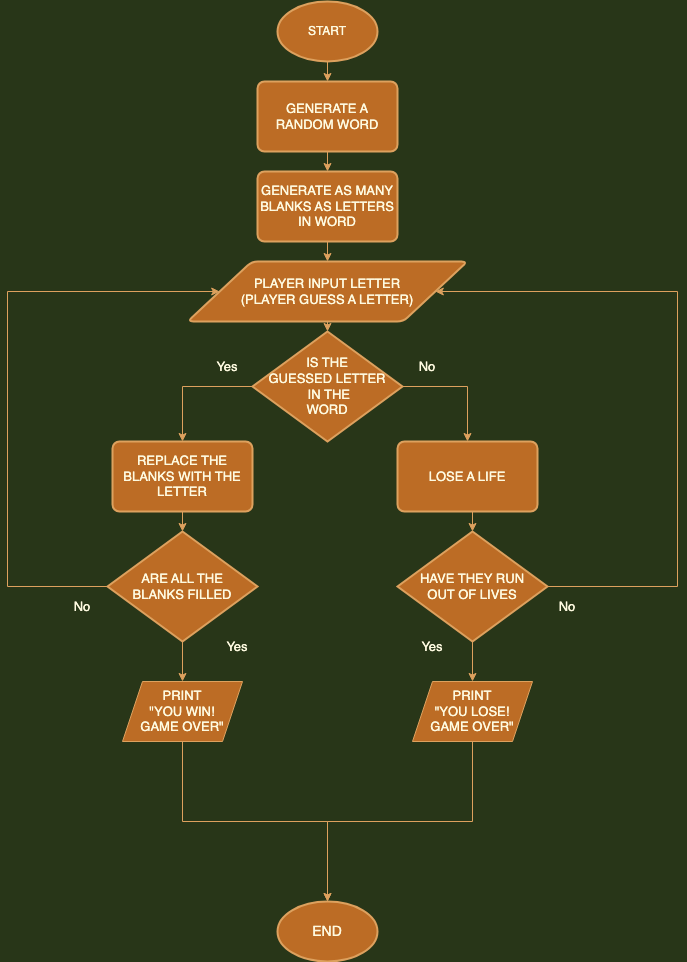

The diagram above was exported from draw.io. Its source (the exported page's mxGraphModel, read from the mxfile embedded in the PNG):
<mxGraphModel dx="1802" dy="1126" grid="1" gridSize="10" guides="1" tooltips="1" connect="1" arrows="1" fold="1" page="1" pageScale="1" pageWidth="850" pageHeight="1100" background="#283618" math="0" shadow="0">
  <root>
    <mxCell id="0" />
    <mxCell id="1" parent="0" />
    <mxCell id="WD0X5ty1XRfFMIA3NqhK-52" style="edgeStyle=orthogonalEdgeStyle;rounded=0;orthogonalLoop=1;jettySize=auto;html=1;exitX=0.5;exitY=1;exitDx=0;exitDy=0;exitPerimeter=0;entryX=0.5;entryY=0;entryDx=0;entryDy=0;fontSize=13;labelBackgroundColor=#283618;strokeColor=#DDA15E;fontColor=#FEFAE0;" edge="1" parent="1" source="WD0X5ty1XRfFMIA3NqhK-1" target="WD0X5ty1XRfFMIA3NqhK-49">
      <mxGeometry relative="1" as="geometry" />
    </mxCell>
    <mxCell id="WD0X5ty1XRfFMIA3NqhK-1" value="START" style="strokeWidth=2;html=1;shape=mxgraph.flowchart.start_1;whiteSpace=wrap;fillColor=#BC6C25;strokeColor=#DDA15E;fontColor=#FEFAE0;" vertex="1" parent="1">
      <mxGeometry x="320" y="40" width="100" height="60" as="geometry" />
    </mxCell>
    <mxCell id="WD0X5ty1XRfFMIA3NqhK-38" style="edgeStyle=orthogonalEdgeStyle;rounded=0;orthogonalLoop=1;jettySize=auto;html=1;exitX=1;exitY=0.5;exitDx=0;exitDy=0;exitPerimeter=0;entryX=1;entryY=0.5;entryDx=0;entryDy=0;fontSize=13;labelBackgroundColor=#283618;strokeColor=#DDA15E;fontColor=#FEFAE0;" edge="1" parent="1" source="WD0X5ty1XRfFMIA3NqhK-26">
      <mxGeometry relative="1" as="geometry">
        <mxPoint x="410.04999999999995" y="182.5" as="targetPoint" />
        <Array as="points">
          <mxPoint x="840" y="610" />
          <mxPoint x="840" y="182" />
        </Array>
      </mxGeometry>
    </mxCell>
    <mxCell id="WD0X5ty1XRfFMIA3NqhK-28" value="END" style="strokeWidth=2;html=1;shape=mxgraph.flowchart.start_1;whiteSpace=wrap;fontSize=14;fillColor=#BC6C25;strokeColor=#DDA15E;fontColor=#FEFAE0;" vertex="1" parent="1">
      <mxGeometry x="320" y="940" width="100" height="60" as="geometry" />
    </mxCell>
    <mxCell id="WD0X5ty1XRfFMIA3NqhK-53" style="edgeStyle=orthogonalEdgeStyle;rounded=0;orthogonalLoop=1;jettySize=auto;html=1;exitX=0.5;exitY=1;exitDx=0;exitDy=0;entryX=0.5;entryY=0;entryDx=0;entryDy=0;fontSize=13;labelBackgroundColor=#283618;strokeColor=#DDA15E;fontColor=#FEFAE0;" edge="1" parent="1" source="WD0X5ty1XRfFMIA3NqhK-49" target="WD0X5ty1XRfFMIA3NqhK-50">
      <mxGeometry relative="1" as="geometry" />
    </mxCell>
    <mxCell id="WD0X5ty1XRfFMIA3NqhK-49" value="GENERATE A RANDOM WORD" style="rounded=1;whiteSpace=wrap;html=1;absoluteArcSize=1;arcSize=14;strokeWidth=2;fontSize=13;fillColor=#BC6C25;strokeColor=#DDA15E;fontColor=#FEFAE0;" vertex="1" parent="1">
      <mxGeometry x="300" y="120" width="140" height="70" as="geometry" />
    </mxCell>
    <mxCell id="WD0X5ty1XRfFMIA3NqhK-54" style="edgeStyle=orthogonalEdgeStyle;rounded=0;orthogonalLoop=1;jettySize=auto;html=1;exitX=0.5;exitY=1;exitDx=0;exitDy=0;entryX=0.5;entryY=0;entryDx=0;entryDy=0;fontSize=13;labelBackgroundColor=#283618;strokeColor=#DDA15E;fontColor=#FEFAE0;" edge="1" parent="1" source="WD0X5ty1XRfFMIA3NqhK-50" target="WD0X5ty1XRfFMIA3NqhK-51">
      <mxGeometry relative="1" as="geometry" />
    </mxCell>
    <mxCell id="WD0X5ty1XRfFMIA3NqhK-50" value="GENERATE AS MANY BLANKS AS LETTERS IN WORD" style="rounded=1;whiteSpace=wrap;html=1;absoluteArcSize=1;arcSize=14;strokeWidth=2;fontSize=13;fillColor=#BC6C25;strokeColor=#DDA15E;fontColor=#FEFAE0;" vertex="1" parent="1">
      <mxGeometry x="300" y="210" width="140" height="70" as="geometry" />
    </mxCell>
    <mxCell id="WD0X5ty1XRfFMIA3NqhK-56" style="edgeStyle=orthogonalEdgeStyle;rounded=0;orthogonalLoop=1;jettySize=auto;html=1;exitX=0.5;exitY=1;exitDx=0;exitDy=0;entryX=0.5;entryY=0;entryDx=0;entryDy=0;entryPerimeter=0;fontSize=13;labelBackgroundColor=#283618;strokeColor=#DDA15E;fontColor=#FEFAE0;" edge="1" parent="1" source="WD0X5ty1XRfFMIA3NqhK-51" target="WD0X5ty1XRfFMIA3NqhK-55">
      <mxGeometry relative="1" as="geometry" />
    </mxCell>
    <mxCell id="WD0X5ty1XRfFMIA3NqhK-51" value="PLAYER INPUT LETTER&lt;br&gt;(PLAYER GUESS A LETTER)" style="shape=parallelogram;html=1;strokeWidth=2;perimeter=parallelogramPerimeter;whiteSpace=wrap;rounded=1;arcSize=12;size=0.23;fontSize=13;fillColor=#BC6C25;strokeColor=#DDA15E;fontColor=#FEFAE0;" vertex="1" parent="1">
      <mxGeometry x="230" y="300" width="280" height="60" as="geometry" />
    </mxCell>
    <mxCell id="WD0X5ty1XRfFMIA3NqhK-60" style="edgeStyle=orthogonalEdgeStyle;rounded=0;orthogonalLoop=1;jettySize=auto;html=1;exitX=0;exitY=0.5;exitDx=0;exitDy=0;exitPerimeter=0;entryX=0.5;entryY=0;entryDx=0;entryDy=0;fontSize=13;labelBackgroundColor=#283618;strokeColor=#DDA15E;fontColor=#FEFAE0;" edge="1" parent="1" source="WD0X5ty1XRfFMIA3NqhK-55" target="WD0X5ty1XRfFMIA3NqhK-59">
      <mxGeometry relative="1" as="geometry" />
    </mxCell>
    <mxCell id="WD0X5ty1XRfFMIA3NqhK-62" style="edgeStyle=orthogonalEdgeStyle;rounded=0;orthogonalLoop=1;jettySize=auto;html=1;exitX=1;exitY=0.5;exitDx=0;exitDy=0;exitPerimeter=0;entryX=0.5;entryY=0;entryDx=0;entryDy=0;fontSize=13;labelBackgroundColor=#283618;strokeColor=#DDA15E;fontColor=#FEFAE0;" edge="1" parent="1" source="WD0X5ty1XRfFMIA3NqhK-55" target="WD0X5ty1XRfFMIA3NqhK-61">
      <mxGeometry relative="1" as="geometry" />
    </mxCell>
    <mxCell id="WD0X5ty1XRfFMIA3NqhK-55" value="IS THE &lt;br&gt;GUESSED LETTER&lt;br&gt;&amp;nbsp;IN THE &lt;br&gt;WORD" style="strokeWidth=2;html=1;shape=mxgraph.flowchart.decision;whiteSpace=wrap;fontSize=13;fillColor=#BC6C25;strokeColor=#DDA15E;fontColor=#FEFAE0;" vertex="1" parent="1">
      <mxGeometry x="295" y="370" width="150" height="110" as="geometry" />
    </mxCell>
    <mxCell id="WD0X5ty1XRfFMIA3NqhK-57" value="Yes" style="text;html=1;strokeColor=none;fillColor=none;align=center;verticalAlign=middle;whiteSpace=wrap;rounded=0;fontSize=13;fontColor=#FEFAE0;" vertex="1" parent="1">
      <mxGeometry x="240" y="390" width="60" height="30" as="geometry" />
    </mxCell>
    <mxCell id="WD0X5ty1XRfFMIA3NqhK-58" value="No" style="text;html=1;strokeColor=none;fillColor=none;align=center;verticalAlign=middle;whiteSpace=wrap;rounded=0;fontSize=13;fontColor=#FEFAE0;" vertex="1" parent="1">
      <mxGeometry x="440" y="390" width="60" height="30" as="geometry" />
    </mxCell>
    <mxCell id="WD0X5ty1XRfFMIA3NqhK-66" style="edgeStyle=orthogonalEdgeStyle;rounded=0;orthogonalLoop=1;jettySize=auto;html=1;exitX=0.5;exitY=1;exitDx=0;exitDy=0;entryX=0.5;entryY=0;entryDx=0;entryDy=0;entryPerimeter=0;fontSize=13;labelBackgroundColor=#283618;strokeColor=#DDA15E;fontColor=#FEFAE0;" edge="1" parent="1" source="WD0X5ty1XRfFMIA3NqhK-59" target="WD0X5ty1XRfFMIA3NqhK-63">
      <mxGeometry relative="1" as="geometry" />
    </mxCell>
    <mxCell id="WD0X5ty1XRfFMIA3NqhK-59" value="REPLACE THE BLANKS WITH THE LETTER" style="rounded=1;whiteSpace=wrap;html=1;absoluteArcSize=1;arcSize=14;strokeWidth=2;fontSize=13;fillColor=#BC6C25;strokeColor=#DDA15E;fontColor=#FEFAE0;" vertex="1" parent="1">
      <mxGeometry x="155" y="480" width="140" height="70" as="geometry" />
    </mxCell>
    <mxCell id="WD0X5ty1XRfFMIA3NqhK-65" style="edgeStyle=orthogonalEdgeStyle;rounded=0;orthogonalLoop=1;jettySize=auto;html=1;exitX=0.5;exitY=1;exitDx=0;exitDy=0;entryX=0.5;entryY=0;entryDx=0;entryDy=0;entryPerimeter=0;fontSize=13;labelBackgroundColor=#283618;strokeColor=#DDA15E;fontColor=#FEFAE0;" edge="1" parent="1" source="WD0X5ty1XRfFMIA3NqhK-61" target="WD0X5ty1XRfFMIA3NqhK-64">
      <mxGeometry relative="1" as="geometry" />
    </mxCell>
    <mxCell id="WD0X5ty1XRfFMIA3NqhK-61" value="LOSE A LIFE" style="rounded=1;whiteSpace=wrap;html=1;absoluteArcSize=1;arcSize=14;strokeWidth=2;fontSize=13;fillColor=#BC6C25;strokeColor=#DDA15E;fontColor=#FEFAE0;" vertex="1" parent="1">
      <mxGeometry x="440" y="480" width="140" height="70" as="geometry" />
    </mxCell>
    <mxCell id="WD0X5ty1XRfFMIA3NqhK-68" style="edgeStyle=orthogonalEdgeStyle;rounded=0;orthogonalLoop=1;jettySize=auto;html=1;exitX=0;exitY=0.5;exitDx=0;exitDy=0;exitPerimeter=0;entryX=0;entryY=0.5;entryDx=0;entryDy=0;fontSize=13;labelBackgroundColor=#283618;strokeColor=#DDA15E;fontColor=#FEFAE0;" edge="1" parent="1" source="WD0X5ty1XRfFMIA3NqhK-63" target="WD0X5ty1XRfFMIA3NqhK-51">
      <mxGeometry relative="1" as="geometry">
        <Array as="points">
          <mxPoint x="50" y="625" />
          <mxPoint x="50" y="330" />
        </Array>
      </mxGeometry>
    </mxCell>
    <mxCell id="WD0X5ty1XRfFMIA3NqhK-76" style="edgeStyle=orthogonalEdgeStyle;rounded=0;orthogonalLoop=1;jettySize=auto;html=1;exitX=0.5;exitY=1;exitDx=0;exitDy=0;exitPerimeter=0;entryX=0.5;entryY=0;entryDx=0;entryDy=0;fontSize=13;labelBackgroundColor=#283618;strokeColor=#DDA15E;fontColor=#FEFAE0;" edge="1" parent="1" source="WD0X5ty1XRfFMIA3NqhK-63" target="WD0X5ty1XRfFMIA3NqhK-75">
      <mxGeometry relative="1" as="geometry" />
    </mxCell>
    <mxCell id="WD0X5ty1XRfFMIA3NqhK-63" value="ARE ALL THE &lt;br&gt;BLANKS FILLED" style="strokeWidth=2;html=1;shape=mxgraph.flowchart.decision;whiteSpace=wrap;fontSize=13;fillColor=#BC6C25;strokeColor=#DDA15E;fontColor=#FEFAE0;" vertex="1" parent="1">
      <mxGeometry x="150" y="570" width="150" height="110" as="geometry" />
    </mxCell>
    <mxCell id="WD0X5ty1XRfFMIA3NqhK-71" style="edgeStyle=orthogonalEdgeStyle;rounded=0;orthogonalLoop=1;jettySize=auto;html=1;exitX=1;exitY=0.5;exitDx=0;exitDy=0;exitPerimeter=0;entryX=1;entryY=0.5;entryDx=0;entryDy=0;fontSize=13;labelBackgroundColor=#283618;strokeColor=#DDA15E;fontColor=#FEFAE0;" edge="1" parent="1" source="WD0X5ty1XRfFMIA3NqhK-64" target="WD0X5ty1XRfFMIA3NqhK-51">
      <mxGeometry relative="1" as="geometry">
        <Array as="points">
          <mxPoint x="720" y="625" />
          <mxPoint x="720" y="330" />
        </Array>
      </mxGeometry>
    </mxCell>
    <mxCell id="WD0X5ty1XRfFMIA3NqhK-78" style="edgeStyle=orthogonalEdgeStyle;rounded=0;orthogonalLoop=1;jettySize=auto;html=1;exitX=0.5;exitY=1;exitDx=0;exitDy=0;exitPerimeter=0;entryX=0.5;entryY=0;entryDx=0;entryDy=0;fontSize=13;labelBackgroundColor=#283618;strokeColor=#DDA15E;fontColor=#FEFAE0;" edge="1" parent="1" source="WD0X5ty1XRfFMIA3NqhK-64" target="WD0X5ty1XRfFMIA3NqhK-77">
      <mxGeometry relative="1" as="geometry" />
    </mxCell>
    <mxCell id="WD0X5ty1XRfFMIA3NqhK-64" value="HAVE THEY RUN &lt;br&gt;OUT OF LIVES" style="strokeWidth=2;html=1;shape=mxgraph.flowchart.decision;whiteSpace=wrap;fontSize=13;fillColor=#BC6C25;strokeColor=#DDA15E;fontColor=#FEFAE0;" vertex="1" parent="1">
      <mxGeometry x="440" y="570" width="150" height="110" as="geometry" />
    </mxCell>
    <mxCell id="WD0X5ty1XRfFMIA3NqhK-67" value="No" style="text;html=1;strokeColor=none;fillColor=none;align=center;verticalAlign=middle;whiteSpace=wrap;rounded=0;fontSize=13;fontColor=#FEFAE0;" vertex="1" parent="1">
      <mxGeometry x="95" y="630" width="60" height="30" as="geometry" />
    </mxCell>
    <mxCell id="WD0X5ty1XRfFMIA3NqhK-69" value="No" style="text;html=1;strokeColor=none;fillColor=none;align=center;verticalAlign=middle;whiteSpace=wrap;rounded=0;fontSize=13;fontColor=#FEFAE0;" vertex="1" parent="1">
      <mxGeometry x="580" y="630" width="60" height="30" as="geometry" />
    </mxCell>
    <mxCell id="WD0X5ty1XRfFMIA3NqhK-70" style="edgeStyle=orthogonalEdgeStyle;rounded=0;orthogonalLoop=1;jettySize=auto;html=1;exitX=0.5;exitY=1;exitDx=0;exitDy=0;fontSize=13;labelBackgroundColor=#283618;strokeColor=#DDA15E;fontColor=#FEFAE0;" edge="1" parent="1" source="WD0X5ty1XRfFMIA3NqhK-69" target="WD0X5ty1XRfFMIA3NqhK-69">
      <mxGeometry relative="1" as="geometry" />
    </mxCell>
    <mxCell id="WD0X5ty1XRfFMIA3NqhK-73" value="Yes" style="text;html=1;strokeColor=none;fillColor=none;align=center;verticalAlign=middle;whiteSpace=wrap;rounded=0;fontSize=13;fontColor=#FEFAE0;" vertex="1" parent="1">
      <mxGeometry x="250" y="670" width="60" height="30" as="geometry" />
    </mxCell>
    <mxCell id="WD0X5ty1XRfFMIA3NqhK-74" value="Yes" style="text;html=1;strokeColor=none;fillColor=none;align=center;verticalAlign=middle;whiteSpace=wrap;rounded=0;fontSize=13;fontColor=#FEFAE0;" vertex="1" parent="1">
      <mxGeometry x="445" y="670" width="60" height="30" as="geometry" />
    </mxCell>
    <mxCell id="WD0X5ty1XRfFMIA3NqhK-79" style="edgeStyle=orthogonalEdgeStyle;rounded=0;orthogonalLoop=1;jettySize=auto;html=1;exitX=0.5;exitY=1;exitDx=0;exitDy=0;fontSize=13;labelBackgroundColor=#283618;strokeColor=#DDA15E;fontColor=#FEFAE0;" edge="1" parent="1" source="WD0X5ty1XRfFMIA3NqhK-75" target="WD0X5ty1XRfFMIA3NqhK-28">
      <mxGeometry relative="1" as="geometry" />
    </mxCell>
    <mxCell id="WD0X5ty1XRfFMIA3NqhK-75" value="PRINT &lt;br&gt;&quot;YOU WIN!&lt;br&gt;GAME OVER&quot;" style="shape=parallelogram;perimeter=parallelogramPerimeter;whiteSpace=wrap;html=1;fixedSize=1;fontSize=13;fillColor=#BC6C25;strokeColor=#DDA15E;fontColor=#FEFAE0;" vertex="1" parent="1">
      <mxGeometry x="165" y="720" width="120" height="60" as="geometry" />
    </mxCell>
    <mxCell id="WD0X5ty1XRfFMIA3NqhK-81" style="edgeStyle=orthogonalEdgeStyle;rounded=0;orthogonalLoop=1;jettySize=auto;html=1;exitX=0.5;exitY=1;exitDx=0;exitDy=0;fontSize=13;labelBackgroundColor=#283618;strokeColor=#DDA15E;fontColor=#FEFAE0;" edge="1" parent="1" source="WD0X5ty1XRfFMIA3NqhK-77">
      <mxGeometry relative="1" as="geometry">
        <mxPoint x="370" y="940" as="targetPoint" />
      </mxGeometry>
    </mxCell>
    <mxCell id="WD0X5ty1XRfFMIA3NqhK-77" value="PRINT &lt;br&gt;&quot;YOU LOSE! &lt;br&gt;GAME OVER&quot;" style="shape=parallelogram;perimeter=parallelogramPerimeter;whiteSpace=wrap;html=1;fixedSize=1;fontSize=13;fillColor=#BC6C25;strokeColor=#DDA15E;fontColor=#FEFAE0;" vertex="1" parent="1">
      <mxGeometry x="455" y="720" width="120" height="60" as="geometry" />
    </mxCell>
  </root>
</mxGraphModel>